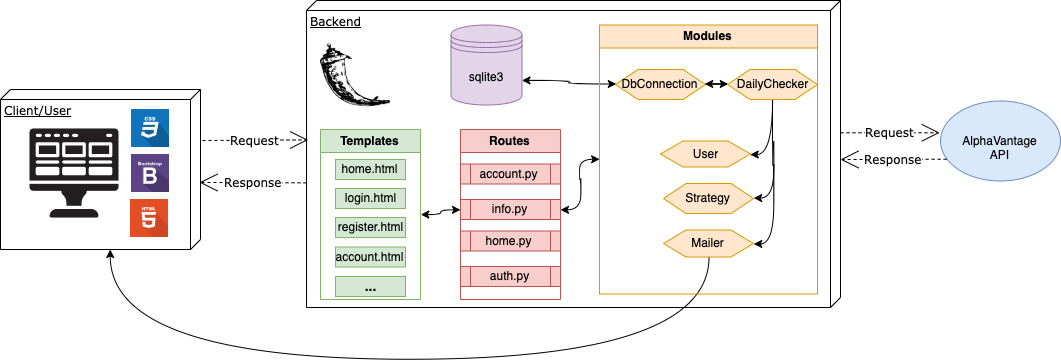

The diagram above was exported from draw.io. Its source (the exported page's mxGraphModel, read from the mxfile embedded in the PNG):
<mxGraphModel dx="1085" dy="602" grid="1" gridSize="10" guides="1" tooltips="1" connect="1" arrows="1" fold="1" page="1" pageScale="1" pageWidth="1100" pageHeight="850" background="#ffffff" math="0" shadow="0">
  <root>
    <mxCell id="0" />
    <mxCell id="1" parent="0" />
    <mxCell id="39150e848f15840c-1" value="Backend" style="verticalAlign=top;align=left;spacingTop=8;spacingLeft=2;spacingRight=12;shape=cube;size=10;direction=south;fontStyle=4;html=1;rounded=0;shadow=0;comic=0;labelBackgroundColor=none;strokeWidth=1;fontFamily=Verdana;fontSize=12" parent="1" vertex="1">
      <mxGeometry x="336" y="71" width="534" height="307" as="geometry" />
    </mxCell>
    <mxCell id="39150e848f15840c-3" value="Client/User" style="verticalAlign=top;align=left;spacingTop=8;spacingLeft=2;spacingRight=12;shape=cube;size=10;direction=south;fontStyle=4;html=1;rounded=0;shadow=0;comic=0;labelBackgroundColor=none;strokeWidth=1;fontFamily=Verdana;fontSize=12" parent="1" vertex="1">
      <mxGeometry x="30" y="160" width="200" height="160" as="geometry" />
    </mxCell>
    <mxCell id="39150e848f15840c-11" value="Request" style="edgeStyle=none;rounded=0;html=1;dashed=1;labelBackgroundColor=#FFFFFF;startArrow=none;startFill=0;startSize=8;endArrow=open;endFill=0;endSize=16;fontFamily=Verdana;fontSize=12;exitX=0.319;exitY=-0.01;exitDx=0;exitDy=0;exitPerimeter=0;entryX=0.454;entryY=0.997;entryDx=0;entryDy=0;entryPerimeter=0;" parent="1" source="39150e848f15840c-3" target="39150e848f15840c-1" edge="1">
      <mxGeometry relative="1" as="geometry">
        <mxPoint x="484.4000000000001" y="460" as="sourcePoint" />
        <mxPoint x="300" y="210" as="targetPoint" />
      </mxGeometry>
    </mxCell>
    <mxCell id="ONLJJaICXmeMShoZMzwE-2" value="" style="shape=image;html=1;verticalAlign=top;verticalLabelPosition=bottom;labelBackgroundColor=#ffffff;imageAspect=0;aspect=fixed;image=https://cdn4.iconfinder.com/data/icons/technology-83/1000/app_frontend_end_front_front-end_front_end_development-128.png" vertex="1" parent="1">
      <mxGeometry x="40" y="180" width="128" height="128" as="geometry" />
    </mxCell>
    <mxCell id="ONLJJaICXmeMShoZMzwE-3" value="" style="shape=image;html=1;verticalAlign=top;verticalLabelPosition=bottom;labelBackgroundColor=#ffffff;imageAspect=0;aspect=fixed;image=https://cdn0.iconfinder.com/data/icons/long-shadow-web-icons/512/css-128.png" vertex="1" parent="1">
      <mxGeometry x="161" y="180" width="38" height="38" as="geometry" />
    </mxCell>
    <mxCell id="ONLJJaICXmeMShoZMzwE-4" value="" style="shape=image;html=1;verticalAlign=top;verticalLabelPosition=bottom;labelBackgroundColor=#ffffff;imageAspect=0;aspect=fixed;image=https://cdn0.iconfinder.com/data/icons/long-shadow-web-icons/512/boostrap-128.png" vertex="1" parent="1">
      <mxGeometry x="161" y="225" width="38" height="38" as="geometry" />
    </mxCell>
    <mxCell id="ONLJJaICXmeMShoZMzwE-5" value="" style="shape=image;html=1;verticalAlign=top;verticalLabelPosition=bottom;labelBackgroundColor=#ffffff;imageAspect=0;aspect=fixed;image=https://cdn0.iconfinder.com/data/icons/long-shadow-web-icons/512/html-128.png" vertex="1" parent="1">
      <mxGeometry x="160" y="270" width="38" height="38" as="geometry" />
    </mxCell>
    <mxCell id="ONLJJaICXmeMShoZMzwE-6" value="" style="shape=image;html=1;verticalAlign=top;verticalLabelPosition=bottom;labelBackgroundColor=#ffffff;imageAspect=0;aspect=fixed;image=https://cdn4.iconfinder.com/data/icons/logos-brands-5/24/flask-128.png" vertex="1" parent="1">
      <mxGeometry x="350" y="110" width="70" height="70" as="geometry" />
    </mxCell>
    <mxCell id="ONLJJaICXmeMShoZMzwE-9" value="sqlite3" style="shape=datastore;whiteSpace=wrap;html=1;fillColor=#e1d5e7;strokeColor=#9673a6;" vertex="1" parent="1">
      <mxGeometry x="480.5" y="95.5" width="71" height="80" as="geometry" />
    </mxCell>
    <mxCell id="ONLJJaICXmeMShoZMzwE-40" style="edgeStyle=orthogonalEdgeStyle;rounded=0;orthogonalLoop=1;jettySize=auto;html=1;entryX=1;entryY=0.7;entryDx=0;entryDy=0;labelBackgroundColor=#FFFFFF;startArrow=classic;startFill=1;endArrow=classic;endFill=1;curved=1;" edge="1" parent="1" source="ONLJJaICXmeMShoZMzwE-10" target="ONLJJaICXmeMShoZMzwE-9">
      <mxGeometry relative="1" as="geometry" />
    </mxCell>
    <mxCell id="ONLJJaICXmeMShoZMzwE-10" value="DbConnection" style="shape=hexagon;perimeter=hexagonPerimeter2;whiteSpace=wrap;html=1;fillColor=#ffe6cc;strokeColor=#d79b00;" vertex="1" parent="1">
      <mxGeometry x="645" y="140" width="90" height="30" as="geometry" />
    </mxCell>
    <mxCell id="ONLJJaICXmeMShoZMzwE-12" value="User&lt;span style=&quot;color: rgba(0 , 0 , 0 , 0) ; font-family: monospace ; font-size: 0px ; white-space: nowrap&quot;&gt;%3CmxGraphModel%3E%3Croot%3E%3CmxCell%20id%3D%220%22%2F%3E%3CmxCell%20id%3D%221%22%20parent%3D%220%22%2F%3E%3CmxCell%20id%3D%222%22%20value%3D%22DbConnection%22%20style%3D%22shape%3Dhexagon%3Bperimeter%3DhexagonPerimeter2%3BwhiteSpace%3Dwrap%3Bhtml%3D1%3B%22%20vertex%3D%221%22%20parent%3D%221%22%3E%3CmxGeometry%20x%3D%22300%22%20y%3D%22178%22%20width%3D%2290%22%20height%3D%2240%22%20as%3D%22geometry%22%2F%3E%3C%2FmxCell%3E%3C%2Froot%3E%3C%2FmxGraphModel%3E&lt;/span&gt;" style="shape=hexagon;perimeter=hexagonPerimeter2;whiteSpace=wrap;html=1;fillColor=#ffe6cc;strokeColor=#d79b00;" vertex="1" parent="1">
      <mxGeometry x="690" y="211.5" width="90" height="26" as="geometry" />
    </mxCell>
    <mxCell id="ONLJJaICXmeMShoZMzwE-46" style="edgeStyle=orthogonalEdgeStyle;curved=1;rounded=0;orthogonalLoop=1;jettySize=auto;html=1;labelBackgroundColor=#FFFFFF;startArrow=none;startFill=0;endArrow=classic;endFill=1;" edge="1" parent="1" source="ONLJJaICXmeMShoZMzwE-16" target="39150e848f15840c-3">
      <mxGeometry relative="1" as="geometry">
        <Array as="points">
          <mxPoint x="739" y="430" />
          <mxPoint x="140" y="430" />
        </Array>
      </mxGeometry>
    </mxCell>
    <mxCell id="ONLJJaICXmeMShoZMzwE-16" value="Mailer" style="shape=hexagon;perimeter=hexagonPerimeter2;whiteSpace=wrap;html=1;fillColor=#ffe6cc;strokeColor=#d79b00;" vertex="1" parent="1">
      <mxGeometry x="693" y="300.5" width="90" height="27" as="geometry" />
    </mxCell>
    <mxCell id="ONLJJaICXmeMShoZMzwE-17" value="Response" style="edgeStyle=none;rounded=0;html=1;dashed=1;labelBackgroundColor=#FFFFFF;startArrow=none;startFill=0;startSize=8;endArrow=open;endFill=0;endSize=16;fontFamily=Verdana;fontSize=12;exitX=0.594;exitY=1;exitDx=0;exitDy=0;exitPerimeter=0;entryX=0.581;entryY=0.005;entryDx=0;entryDy=0;entryPerimeter=0;" edge="1" parent="1" source="39150e848f15840c-1" target="39150e848f15840c-3">
      <mxGeometry relative="1" as="geometry">
        <mxPoint x="273.8399999999999" y="263.1" as="sourcePoint" />
        <mxPoint x="310" y="220" as="targetPoint" />
      </mxGeometry>
    </mxCell>
    <mxCell id="ONLJJaICXmeMShoZMzwE-23" value="Templates" style="swimlane;fillColor=#d5e8d4;strokeColor=#82b366;" vertex="1" parent="1">
      <mxGeometry x="350" y="200" width="100" height="170" as="geometry" />
    </mxCell>
    <mxCell id="ONLJJaICXmeMShoZMzwE-41" style="edgeStyle=orthogonalEdgeStyle;rounded=0;orthogonalLoop=1;jettySize=auto;html=1;labelBackgroundColor=#FFFFFF;startArrow=classic;startFill=1;endArrow=classic;endFill=1;" edge="1" parent="1" source="ONLJJaICXmeMShoZMzwE-15" target="ONLJJaICXmeMShoZMzwE-10">
      <mxGeometry relative="1" as="geometry" />
    </mxCell>
    <mxCell id="ONLJJaICXmeMShoZMzwE-52" style="edgeStyle=orthogonalEdgeStyle;curved=1;rounded=0;orthogonalLoop=1;jettySize=auto;html=1;entryX=1;entryY=0.5;entryDx=0;entryDy=0;labelBackgroundColor=#FFFFFF;startArrow=none;startFill=0;endArrow=classic;endFill=1;" edge="1" parent="1" source="ONLJJaICXmeMShoZMzwE-15" target="ONLJJaICXmeMShoZMzwE-16">
      <mxGeometry relative="1" as="geometry" />
    </mxCell>
    <mxCell id="ONLJJaICXmeMShoZMzwE-53" style="edgeStyle=orthogonalEdgeStyle;curved=1;rounded=0;orthogonalLoop=1;jettySize=auto;html=1;entryX=1;entryY=0.5;entryDx=0;entryDy=0;labelBackgroundColor=#FFFFFF;startArrow=none;startFill=0;endArrow=classic;endFill=1;" edge="1" parent="1" source="ONLJJaICXmeMShoZMzwE-15" target="ONLJJaICXmeMShoZMzwE-12">
      <mxGeometry relative="1" as="geometry" />
    </mxCell>
    <mxCell id="ONLJJaICXmeMShoZMzwE-15" value="DailyChecker" style="shape=hexagon;perimeter=hexagonPerimeter2;whiteSpace=wrap;html=1;fillColor=#ffe6cc;strokeColor=#d79b00;" vertex="1" parent="1">
      <mxGeometry x="757" y="140" width="90" height="30" as="geometry" />
    </mxCell>
    <mxCell id="ONLJJaICXmeMShoZMzwE-25" value="Routes" style="swimlane;fillColor=#f8cecc;strokeColor=#b85450;" vertex="1" parent="1">
      <mxGeometry x="490" y="200" width="100" height="170" as="geometry" />
    </mxCell>
    <mxCell id="ONLJJaICXmeMShoZMzwE-26" value="Modules" style="swimlane;fillColor=#ffe6cc;strokeColor=#d79b00;" vertex="1" parent="1">
      <mxGeometry x="629" y="95.5" width="218" height="269" as="geometry" />
    </mxCell>
    <mxCell id="ONLJJaICXmeMShoZMzwE-28" value="home.html&lt;span style=&quot;color: rgba(0 , 0 , 0 , 0) ; font-family: monospace ; font-size: 0px ; white-space: nowrap&quot;&gt;%3CmxGraphModel%3E%3Croot%3E%3CmxCell%20id%3D%220%22%2F%3E%3CmxCell%20id%3D%221%22%20parent%3D%220%22%2F%3E%3CmxCell%20id%3D%222%22%20value%3D%22Templates%22%20style%3D%22swimlane%3B%22%20vertex%3D%221%22%20parent%3D%221%22%3E%3CmxGeometry%20x%3D%22466%22%20y%3D%22200%22%20width%3D%22100%22%20height%3D%22170%22%20as%3D%22geometry%22%2F%3E%3C%2FmxCell%3E%3C%2Froot%3E%3C%2FmxGraphModel&lt;/span&gt;" style="rounded=0;whiteSpace=wrap;html=1;fillColor=#d5e8d4;strokeColor=#82b366;" vertex="1" parent="1">
      <mxGeometry x="365" y="230" width="70" height="20" as="geometry" />
    </mxCell>
    <mxCell id="ONLJJaICXmeMShoZMzwE-29" value="&lt;font style=&quot;font-size: 12px&quot;&gt;login.html&lt;/font&gt;" style="rounded=0;whiteSpace=wrap;html=1;fillColor=#d5e8d4;strokeColor=#82b366;" vertex="1" parent="1">
      <mxGeometry x="365" y="259" width="70" height="20" as="geometry" />
    </mxCell>
    <mxCell id="ONLJJaICXmeMShoZMzwE-30" value="&lt;font style=&quot;font-size: 12px&quot;&gt;register.html&lt;/font&gt;" style="rounded=0;whiteSpace=wrap;html=1;fillColor=#d5e8d4;strokeColor=#82b366;" vertex="1" parent="1">
      <mxGeometry x="365" y="288" width="70" height="20" as="geometry" />
    </mxCell>
    <mxCell id="ONLJJaICXmeMShoZMzwE-33" value="&lt;font style=&quot;font-size: 12px&quot;&gt;account.html&lt;/font&gt;" style="rounded=0;whiteSpace=wrap;html=1;fillColor=#d5e8d4;strokeColor=#82b366;" vertex="1" parent="1">
      <mxGeometry x="365" y="317.5" width="70" height="20" as="geometry" />
    </mxCell>
    <mxCell id="ONLJJaICXmeMShoZMzwE-34" value="&lt;font style=&quot;font-size: 14px&quot;&gt;&lt;b&gt;...&lt;/b&gt;&lt;/font&gt;" style="rounded=0;whiteSpace=wrap;html=1;fillColor=#d5e8d4;strokeColor=#82b366;" vertex="1" parent="1">
      <mxGeometry x="365" y="347" width="70" height="20" as="geometry" />
    </mxCell>
    <mxCell id="ONLJJaICXmeMShoZMzwE-35" value="account.py" style="shape=process;whiteSpace=wrap;html=1;backgroundOutline=1;fillColor=#f8cecc;strokeColor=#b85450;" vertex="1" parent="1">
      <mxGeometry x="490" y="234.5" width="100" height="20" as="geometry" />
    </mxCell>
    <mxCell id="ONLJJaICXmeMShoZMzwE-55" style="edgeStyle=orthogonalEdgeStyle;curved=1;rounded=0;orthogonalLoop=1;jettySize=auto;html=1;entryX=1;entryY=0.5;entryDx=0;entryDy=0;labelBackgroundColor=#FFFFFF;startArrow=classic;startFill=1;endArrow=classic;endFill=1;" edge="1" parent="1" source="ONLJJaICXmeMShoZMzwE-37" target="ONLJJaICXmeMShoZMzwE-23">
      <mxGeometry relative="1" as="geometry" />
    </mxCell>
    <mxCell id="ONLJJaICXmeMShoZMzwE-56" style="edgeStyle=orthogonalEdgeStyle;curved=1;rounded=0;orthogonalLoop=1;jettySize=auto;html=1;entryX=0;entryY=0.5;entryDx=0;entryDy=0;labelBackgroundColor=#FFFFFF;startArrow=classic;startFill=1;endArrow=classic;endFill=1;" edge="1" parent="1" source="ONLJJaICXmeMShoZMzwE-37" target="ONLJJaICXmeMShoZMzwE-26">
      <mxGeometry relative="1" as="geometry" />
    </mxCell>
    <mxCell id="ONLJJaICXmeMShoZMzwE-37" value="info.py" style="shape=process;whiteSpace=wrap;html=1;backgroundOutline=1;fillColor=#f8cecc;strokeColor=#b85450;" vertex="1" parent="1">
      <mxGeometry x="490" y="270" width="100" height="20" as="geometry" />
    </mxCell>
    <mxCell id="ONLJJaICXmeMShoZMzwE-38" value="home.py" style="shape=process;whiteSpace=wrap;html=1;backgroundOutline=1;fillColor=#f8cecc;strokeColor=#b85450;" vertex="1" parent="1">
      <mxGeometry x="490" y="301.5" width="100" height="20" as="geometry" />
    </mxCell>
    <mxCell id="ONLJJaICXmeMShoZMzwE-39" value="auth.py" style="shape=process;whiteSpace=wrap;html=1;backgroundOutline=1;fillColor=#f8cecc;strokeColor=#b85450;" vertex="1" parent="1">
      <mxGeometry x="490" y="337" width="100" height="20" as="geometry" />
    </mxCell>
    <mxCell id="ONLJJaICXmeMShoZMzwE-47" value="AlphaVantage API" style="ellipse;whiteSpace=wrap;html=1;fillColor=#dae8fc;strokeColor=#6c8ebf;" vertex="1" parent="1">
      <mxGeometry x="970" y="171.5" width="120" height="80" as="geometry" />
    </mxCell>
    <mxCell id="ONLJJaICXmeMShoZMzwE-13" value="Strategy&lt;span style=&quot;color: rgba(0 , 0 , 0 , 0) ; font-family: monospace ; font-size: 0px ; white-space: nowrap&quot;&gt;%3CmxGraphModel%3E%3Croot%3E%3CmxCell%20id%3D%220%22%2F%3E%3CmxCell%20id%3D%221%22%20parent%3D%220%22%2F%3E%3CmxCell%20id%3D%222%22%20value%3D%22DbConnection%22%20style%3D%22shape%3Dhexagon%3Bperimeter%3DhexagonPerimeter2%3BwhiteSpace%3Dwrap%3Bhtml%3D1%3B%22%20vertex%3D%221%22%20parent%3D%221%22%3E%3CmxGeometry%20x%3D%22300%22%20y%3D%22178%22%20width%3D%2290%22%20height%3D%2240%22%20as%3D%22geometry%22%2F%3E%3C%2FmxCell%3E%3C%2Froot%3E%3C%2FmxGraphModel%3E&lt;/span&gt;" style="shape=hexagon;perimeter=hexagonPerimeter2;whiteSpace=wrap;html=1;fillColor=#ffe6cc;strokeColor=#d79b00;" vertex="1" parent="1">
      <mxGeometry x="693" y="254" width="90" height="30" as="geometry" />
    </mxCell>
    <mxCell id="ONLJJaICXmeMShoZMzwE-50" style="edgeStyle=orthogonalEdgeStyle;orthogonalLoop=1;jettySize=auto;html=1;entryX=1;entryY=0.5;entryDx=0;entryDy=0;labelBackgroundColor=#FFFFFF;startArrow=none;startFill=0;endArrow=classic;endFill=1;rounded=0;curved=1;" edge="1" parent="1" source="ONLJJaICXmeMShoZMzwE-15" target="ONLJJaICXmeMShoZMzwE-13">
      <mxGeometry relative="1" as="geometry">
        <mxPoint x="759.7058823529412" y="156.8039215686274" as="sourcePoint" />
        <mxPoint x="736.1764705882354" y="321.52941176470586" as="targetPoint" />
        <Array as="points" />
      </mxGeometry>
    </mxCell>
    <mxCell id="ONLJJaICXmeMShoZMzwE-57" value="Request" style="edgeStyle=none;rounded=0;html=1;dashed=1;labelBackgroundColor=#FFFFFF;startArrow=none;startFill=0;startSize=8;endArrow=open;endFill=0;endSize=16;fontFamily=Verdana;fontSize=12;exitX=0.431;exitY=0;exitDx=0;exitDy=0;entryX=-0.007;entryY=0.397;entryDx=0;entryDy=0;entryPerimeter=0;exitPerimeter=0;" edge="1" parent="1" source="39150e848f15840c-1" target="ONLJJaICXmeMShoZMzwE-47">
      <mxGeometry relative="1" as="geometry">
        <mxPoint x="770" y="259.03999999999996" as="sourcePoint" />
        <mxPoint x="875.6019999999999" y="258.3779999999997" as="targetPoint" />
      </mxGeometry>
    </mxCell>
    <mxCell id="ONLJJaICXmeMShoZMzwE-61" value="Response" style="edgeStyle=none;rounded=0;html=1;dashed=1;labelBackgroundColor=#FFFFFF;startArrow=none;startFill=0;startSize=8;endArrow=open;endFill=0;endSize=16;fontFamily=Verdana;fontSize=12;exitX=0.051;exitY=0.728;exitDx=0;exitDy=0;exitPerimeter=0;entryX=0.518;entryY=0;entryDx=0;entryDy=0;entryPerimeter=0;" edge="1" parent="1" source="ONLJJaICXmeMShoZMzwE-47" target="39150e848f15840c-1">
      <mxGeometry relative="1" as="geometry">
        <mxPoint x="346" y="263.35799999999995" as="sourcePoint" />
        <mxPoint x="239.00000000000023" y="262.96000000000004" as="targetPoint" />
      </mxGeometry>
    </mxCell>
  </root>
</mxGraphModel>